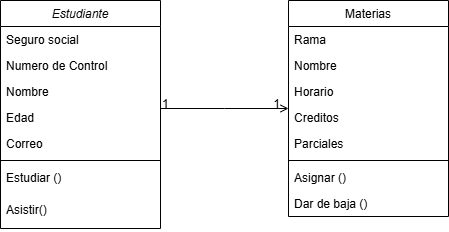

The diagram above was exported from draw.io. Its source (the exported page's mxGraphModel, read from the mxfile embedded in the PNG):
<mxGraphModel dx="740" dy="462" grid="1" gridSize="10" guides="1" tooltips="1" connect="1" arrows="1" fold="1" page="1" pageScale="1" pageWidth="827" pageHeight="1169" math="0" shadow="0">
  <root>
    <mxCell id="WIyWlLk6GJQsqaUBKTNV-0" />
    <mxCell id="WIyWlLk6GJQsqaUBKTNV-1" parent="WIyWlLk6GJQsqaUBKTNV-0" />
    <mxCell id="zkfFHV4jXpPFQw0GAbJ--0" value="Estudiante" style="swimlane;fontStyle=2;align=center;verticalAlign=top;childLayout=stackLayout;horizontal=1;startSize=26;horizontalStack=0;resizeParent=1;resizeLast=0;collapsible=1;marginBottom=0;rounded=0;shadow=0;strokeWidth=1;" parent="WIyWlLk6GJQsqaUBKTNV-1" vertex="1">
      <mxGeometry x="220" y="120" width="160" height="228" as="geometry">
        <mxRectangle x="230" y="140" width="160" height="26" as="alternateBounds" />
      </mxGeometry>
    </mxCell>
    <mxCell id="y1NBtsnG1AT6paBtx8js-3" value="Seguro social" style="text;align=left;verticalAlign=top;spacingLeft=4;spacingRight=4;overflow=hidden;rotatable=0;points=[[0,0.5],[1,0.5]];portConstraint=eastwest;" vertex="1" parent="zkfFHV4jXpPFQw0GAbJ--0">
      <mxGeometry y="26" width="160" height="26" as="geometry" />
    </mxCell>
    <mxCell id="y1NBtsnG1AT6paBtx8js-1" value="Numero de Control" style="text;align=left;verticalAlign=top;spacingLeft=4;spacingRight=4;overflow=hidden;rotatable=0;points=[[0,0.5],[1,0.5]];portConstraint=eastwest;" vertex="1" parent="zkfFHV4jXpPFQw0GAbJ--0">
      <mxGeometry y="52" width="160" height="26" as="geometry" />
    </mxCell>
    <mxCell id="zkfFHV4jXpPFQw0GAbJ--1" value="Nombre" style="text;align=left;verticalAlign=top;spacingLeft=4;spacingRight=4;overflow=hidden;rotatable=0;points=[[0,0.5],[1,0.5]];portConstraint=eastwest;" parent="zkfFHV4jXpPFQw0GAbJ--0" vertex="1">
      <mxGeometry y="78" width="160" height="26" as="geometry" />
    </mxCell>
    <mxCell id="zkfFHV4jXpPFQw0GAbJ--2" value="Edad" style="text;align=left;verticalAlign=top;spacingLeft=4;spacingRight=4;overflow=hidden;rotatable=0;points=[[0,0.5],[1,0.5]];portConstraint=eastwest;rounded=0;shadow=0;html=0;" parent="zkfFHV4jXpPFQw0GAbJ--0" vertex="1">
      <mxGeometry y="104" width="160" height="26" as="geometry" />
    </mxCell>
    <mxCell id="zkfFHV4jXpPFQw0GAbJ--3" value="Correo" style="text;align=left;verticalAlign=top;spacingLeft=4;spacingRight=4;overflow=hidden;rotatable=0;points=[[0,0.5],[1,0.5]];portConstraint=eastwest;rounded=0;shadow=0;html=0;" parent="zkfFHV4jXpPFQw0GAbJ--0" vertex="1">
      <mxGeometry y="130" width="160" height="26" as="geometry" />
    </mxCell>
    <mxCell id="zkfFHV4jXpPFQw0GAbJ--4" value="" style="line;html=1;strokeWidth=1;align=left;verticalAlign=middle;spacingTop=-1;spacingLeft=3;spacingRight=3;rotatable=0;labelPosition=right;points=[];portConstraint=eastwest;" parent="zkfFHV4jXpPFQw0GAbJ--0" vertex="1">
      <mxGeometry y="156" width="160" height="8" as="geometry" />
    </mxCell>
    <mxCell id="zkfFHV4jXpPFQw0GAbJ--5" value="Estudiar ()" style="text;align=left;verticalAlign=top;spacingLeft=4;spacingRight=4;overflow=hidden;rotatable=0;points=[[0,0.5],[1,0.5]];portConstraint=eastwest;" parent="zkfFHV4jXpPFQw0GAbJ--0" vertex="1">
      <mxGeometry y="164" width="160" height="32" as="geometry" />
    </mxCell>
    <mxCell id="y1NBtsnG1AT6paBtx8js-2" value="Asistir()" style="text;align=left;verticalAlign=top;spacingLeft=4;spacingRight=4;overflow=hidden;rotatable=0;points=[[0,0.5],[1,0.5]];portConstraint=eastwest;" vertex="1" parent="zkfFHV4jXpPFQw0GAbJ--0">
      <mxGeometry y="196" width="160" height="32" as="geometry" />
    </mxCell>
    <mxCell id="zkfFHV4jXpPFQw0GAbJ--17" value="Materias" style="swimlane;fontStyle=0;align=center;verticalAlign=top;childLayout=stackLayout;horizontal=1;startSize=26;horizontalStack=0;resizeParent=1;resizeLast=0;collapsible=1;marginBottom=0;rounded=0;shadow=0;strokeWidth=1;" parent="WIyWlLk6GJQsqaUBKTNV-1" vertex="1">
      <mxGeometry x="508" y="120" width="160" height="216" as="geometry">
        <mxRectangle x="550" y="140" width="160" height="26" as="alternateBounds" />
      </mxGeometry>
    </mxCell>
    <mxCell id="zkfFHV4jXpPFQw0GAbJ--18" value="Rama" style="text;align=left;verticalAlign=top;spacingLeft=4;spacingRight=4;overflow=hidden;rotatable=0;points=[[0,0.5],[1,0.5]];portConstraint=eastwest;" parent="zkfFHV4jXpPFQw0GAbJ--17" vertex="1">
      <mxGeometry y="26" width="160" height="26" as="geometry" />
    </mxCell>
    <mxCell id="zkfFHV4jXpPFQw0GAbJ--19" value="Nombre" style="text;align=left;verticalAlign=top;spacingLeft=4;spacingRight=4;overflow=hidden;rotatable=0;points=[[0,0.5],[1,0.5]];portConstraint=eastwest;rounded=0;shadow=0;html=0;" parent="zkfFHV4jXpPFQw0GAbJ--17" vertex="1">
      <mxGeometry y="52" width="160" height="26" as="geometry" />
    </mxCell>
    <mxCell id="zkfFHV4jXpPFQw0GAbJ--20" value="Horario" style="text;align=left;verticalAlign=top;spacingLeft=4;spacingRight=4;overflow=hidden;rotatable=0;points=[[0,0.5],[1,0.5]];portConstraint=eastwest;rounded=0;shadow=0;html=0;" parent="zkfFHV4jXpPFQw0GAbJ--17" vertex="1">
      <mxGeometry y="78" width="160" height="26" as="geometry" />
    </mxCell>
    <mxCell id="zkfFHV4jXpPFQw0GAbJ--21" value="Creditos" style="text;align=left;verticalAlign=top;spacingLeft=4;spacingRight=4;overflow=hidden;rotatable=0;points=[[0,0.5],[1,0.5]];portConstraint=eastwest;rounded=0;shadow=0;html=0;" parent="zkfFHV4jXpPFQw0GAbJ--17" vertex="1">
      <mxGeometry y="104" width="160" height="26" as="geometry" />
    </mxCell>
    <mxCell id="zkfFHV4jXpPFQw0GAbJ--22" value="Parciales" style="text;align=left;verticalAlign=top;spacingLeft=4;spacingRight=4;overflow=hidden;rotatable=0;points=[[0,0.5],[1,0.5]];portConstraint=eastwest;rounded=0;shadow=0;html=0;" parent="zkfFHV4jXpPFQw0GAbJ--17" vertex="1">
      <mxGeometry y="130" width="160" height="26" as="geometry" />
    </mxCell>
    <mxCell id="zkfFHV4jXpPFQw0GAbJ--23" value="" style="line;html=1;strokeWidth=1;align=left;verticalAlign=middle;spacingTop=-1;spacingLeft=3;spacingRight=3;rotatable=0;labelPosition=right;points=[];portConstraint=eastwest;" parent="zkfFHV4jXpPFQw0GAbJ--17" vertex="1">
      <mxGeometry y="156" width="160" height="8" as="geometry" />
    </mxCell>
    <mxCell id="zkfFHV4jXpPFQw0GAbJ--24" value="Asignar ()" style="text;align=left;verticalAlign=top;spacingLeft=4;spacingRight=4;overflow=hidden;rotatable=0;points=[[0,0.5],[1,0.5]];portConstraint=eastwest;" parent="zkfFHV4jXpPFQw0GAbJ--17" vertex="1">
      <mxGeometry y="164" width="160" height="26" as="geometry" />
    </mxCell>
    <mxCell id="zkfFHV4jXpPFQw0GAbJ--25" value="Dar de baja ()" style="text;align=left;verticalAlign=top;spacingLeft=4;spacingRight=4;overflow=hidden;rotatable=0;points=[[0,0.5],[1,0.5]];portConstraint=eastwest;" parent="zkfFHV4jXpPFQw0GAbJ--17" vertex="1">
      <mxGeometry y="190" width="160" height="26" as="geometry" />
    </mxCell>
    <mxCell id="zkfFHV4jXpPFQw0GAbJ--26" value="" style="endArrow=open;shadow=0;strokeWidth=1;rounded=0;curved=0;endFill=1;edgeStyle=elbowEdgeStyle;elbow=vertical;" parent="WIyWlLk6GJQsqaUBKTNV-1" source="zkfFHV4jXpPFQw0GAbJ--0" target="zkfFHV4jXpPFQw0GAbJ--17" edge="1">
      <mxGeometry x="0.5" y="41" relative="1" as="geometry">
        <mxPoint x="380" y="192" as="sourcePoint" />
        <mxPoint x="540" y="192" as="targetPoint" />
        <mxPoint x="-40" y="32" as="offset" />
      </mxGeometry>
    </mxCell>
    <mxCell id="zkfFHV4jXpPFQw0GAbJ--27" value="1" style="resizable=0;align=left;verticalAlign=bottom;labelBackgroundColor=none;fontSize=12;" parent="zkfFHV4jXpPFQw0GAbJ--26" connectable="0" vertex="1">
      <mxGeometry x="-1" relative="1" as="geometry">
        <mxPoint y="4" as="offset" />
      </mxGeometry>
    </mxCell>
    <mxCell id="zkfFHV4jXpPFQw0GAbJ--28" value="1" style="resizable=0;align=right;verticalAlign=bottom;labelBackgroundColor=none;fontSize=12;" parent="zkfFHV4jXpPFQw0GAbJ--26" connectable="0" vertex="1">
      <mxGeometry x="1" relative="1" as="geometry">
        <mxPoint x="-7" y="4" as="offset" />
      </mxGeometry>
    </mxCell>
  </root>
</mxGraphModel>